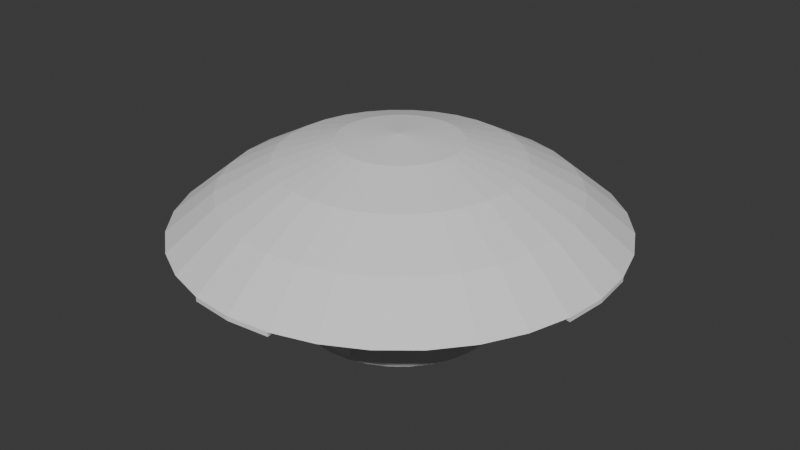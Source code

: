 # Source: meh_L_.blend  (saved by Blender 4.0.36; exported with 4.5.12 LTS)
import bpy
from mathutils import Matrix  # noqa: F401  (used for matrix-valued properties, if any)

bpy.ops.wm.read_factory_settings(use_empty=True)
scene = bpy.context.scene
scene.name = 'Scene'

# ---- world
world_world = bpy.data.worlds.new('World'); scene.world = world_world
world_world.use_nodes = True; world_world.node_tree.nodes.clear()
_N = world_world.node_tree.nodes; _L = world_world.node_tree.links
n0 = _N.new('ShaderNodeOutputWorld'); n0.name = 'World Output'; n0.location = (300, 300)
n1 = _N.new('ShaderNodeBackground'); n1.name = 'Background'; n1.location = (10, 300)
n1.inputs[0].default_value = (0.05088, 0.05088, 0.05088, 1.0)
_L.new(n1.outputs[0], n0.inputs[0])
n0.is_active_output = True
world_world.color = (0.05088, 0.05088, 0.05088)
world_world.use_sun_shadow = False
world_world.sun_shadow_jitter_overblur = 0.0

# ---- meshes
me_cylinder = bpy.data.meshes.new('Cylinder')
me_cylinder.from_pydata([(1.007, -0.6728, 1.516), (0.0, 1.0, 1.0), (0.2297, 1.155, -0.982), (0.1951, 0.9808, 1.0), (0.4505, 1.088, -0.982), (0.3827, 0.9239, 1.0), (0.6541, 0.9789, -0.982), (0.5556, 0.8315, 1.0), (0.8325, 0.8325, -0.982), (0.7071, 0.7071, 1.0), (0.9789, 0.6541, -0.982), (0.8315, 0.5556, 1.0), (1.088, 0.4505, -0.982), (0.9239, 0.3827, 1.0), (1.155, 0.2297, -0.982), (0.9808, 0.1951, 1.0), (1.119, -0.4634, 1.516), (1.0, 0.0, 1.0), (1.155, -0.2297, -0.982), (0.9808, -0.1951, 1.0), (1.088, -0.4505, -0.982), (0.9239, -0.3827, 1.0), (0.9789, -0.6541, -0.982), (0.8315, -0.5556, 1.0), (0.8325, -0.8325, -0.982), (0.7071, -0.7071, 1.0), (0.6541, -0.9789, -0.982), (0.5556, -0.8315, 1.0), (0.4505, -1.088, -0.982), (0.3827, -0.9239, 1.0), (0.2297, -1.155, -0.982), (0.1951, -0.9808, 1.0), (1.188, -0.2362, 1.516), (0.0, -1.0, 1.0), (-0.2297, -1.155, -0.982), (-0.1951, -0.9808, 1.0), (-0.4505, -1.088, -0.982), (-0.3827, -0.9239, 1.0), (-0.6541, -0.9789, -0.982), (-0.5556, -0.8315, 1.0), (-0.8325, -0.8325, -0.982), (-0.7071, -0.7071, 1.0), (-0.9789, -0.6541, -0.982), (-0.8315, -0.5556, 1.0), (-1.088, -0.4505, -0.982), (-0.9239, -0.3827, 1.0), (-1.155, -0.2297, -0.982), (-0.9808, -0.1951, 1.0), (1.211, -7.303e-10, 1.516), (-1.0, 0.0, 1.0), (-1.155, 0.2297, -0.982), (-0.9808, 0.1951, 1.0), (-1.088, 0.4505, -0.982), (-0.9239, 0.3827, 1.0), (-0.9789, 0.6541, -0.982), (-0.8315, 0.5556, 1.0), (-0.8325, 0.8325, -0.982), (-0.7071, 0.7071, 1.0), (-0.6541, 0.9789, -0.982), (-0.5556, 0.8315, 1.0), (-0.4505, 1.088, -0.982), (-0.3827, 0.9239, 1.0), (-0.2297, 1.155, -0.982), (-0.1951, 0.9808, 1.0), (1.188, 0.2362, 1.516), (0.2684, 1.35, -2.128), (0.5266, 1.271, -2.128), (0.7645, 1.144, -2.128), (0.973, 0.973, -2.128), (1.144, 0.7645, -2.128), (1.271, 0.5266, -2.128), (1.35, 0.2684, -2.128), (1.119, 0.4634, 1.516), (1.35, -0.2684, -2.128), (1.271, -0.5266, -2.128), (1.144, -0.7645, -2.128), (0.973, -0.973, -2.128), (0.7645, -1.144, -2.128), (0.5266, -1.271, -2.128), (0.2684, -1.35, -2.128), (1.007, 0.6728, 1.516), (-0.2684, -1.35, -2.128), (-0.5266, -1.271, -2.128), (-0.7645, -1.144, -2.128), (-0.973, -0.973, -2.128), (-1.144, -0.7645, -2.128), (-1.271, -0.5266, -2.128), (-1.35, -0.2684, -2.128), (0.8563, 0.8563, 1.516), (-1.35, 0.2684, -2.128), (-1.271, 0.5266, -2.128), (-1.144, 0.7645, -2.128), (-0.973, 0.973, -2.128), (-0.7645, 1.144, -2.128), (-0.5266, 1.271, -2.128), (-0.2684, 1.35, -2.128), (0.0, 1.0, -1.0), (0.1951, 0.9808, -1.0), (0.3827, 0.9239, -1.0), (0.5556, 0.8315, -1.0), (0.7071, 0.7071, -1.0), (0.8315, 0.5556, -1.0), (0.9239, 0.3827, -1.0), (0.9808, 0.1951, -1.0), (1.0, 0.0, -1.0), (0.9808, -0.1951, -1.0), (0.9239, -0.3827, -1.0), (0.8315, -0.5556, -1.0), (0.7071, -0.7071, -1.0), (0.5556, -0.8315, -1.0), (0.3827, -0.9239, -1.0), (0.1951, -0.9808, -1.0), (0.0, -1.0, -1.0), (-0.1951, -0.9808, -1.0), (-0.3827, -0.9239, -1.0), (-0.5556, -0.8315, -1.0), (-0.7071, -0.7071, -1.0), (-0.8315, -0.5556, -1.0), (-0.9239, -0.3827, -1.0), (-0.9808, -0.1951, -1.0), (-1.0, 0.0, -1.0), (-0.9808, 0.1951, -1.0), (-0.9239, 0.3827, -1.0), (-0.8315, 0.5556, -1.0), (-0.7071, 0.7071, -1.0), (-0.5556, 0.8315, -1.0), (-0.3827, 0.9239, -1.0), (-0.1951, 0.9808, -1.0), (-9.088e-09, 1.376, -3.385), (0.2684, 1.35, -3.385), (0.5266, 1.271, -3.385), (0.7645, 1.144, -3.385), (0.973, 0.973, -3.385), (1.144, 0.7645, -3.385), (1.271, 0.5266, -3.385), (1.35, 0.2684, -3.385), (1.376, 2.537e-09, -3.385), (1.35, -0.2684, -3.385), (1.271, -0.5266, -3.385), (1.144, -0.7645, -3.385), (0.973, -0.973, -3.385), (0.7645, -1.144, -3.385), (0.5266, -1.271, -3.385), (0.2684, -1.35, -3.385), (-9.088e-09, -1.376, -3.385), (-0.2684, -1.35, -3.385), (-0.5266, -1.271, -3.385), (-0.7645, -1.144, -3.385), (-0.973, -0.973, -3.385), (-1.144, -0.7645, -3.385), (-1.271, -0.5266, -3.385), (-1.35, -0.2684, -3.385), (-1.376, 2.537e-09, -3.385), (-1.35, 0.2684, -3.385), (-1.271, 0.5266, -3.385), (-1.144, 0.7645, -3.385), (-0.973, 0.973, -3.385), (-0.7645, 1.144, -3.385), (-0.5266, 1.271, -3.385), (-0.2684, 1.35, -3.385), (0.6728, 1.007, 1.516), (0.2297, 1.155, -2.175), (0.4505, 1.088, -2.175), (0.6541, 0.9789, -2.175), (0.8325, 0.8325, -2.175), (0.9789, 0.6541, -2.175), (1.088, 0.4505, -2.175), (1.155, 0.2297, -2.175), (0.4634, 1.119, 1.516), (1.155, -0.2297, -2.175), (1.088, -0.4505, -2.175), (0.9789, -0.6541, -2.175), (0.8325, -0.8325, -2.175), (0.6541, -0.9789, -2.175), (0.4505, -1.088, -2.175), (0.2297, -1.155, -2.175), (2.645e-09, 1.211, 1.516), (-0.2297, -1.155, -2.175), (-0.4505, -1.088, -2.175), (-0.6541, -0.9789, -2.175), (-0.8325, -0.8325, -2.175), (-0.9789, -0.6541, -2.175), (-1.088, -0.4505, -2.175), (-1.155, -0.2297, -2.175), (0.2362, 1.188, 1.516), (-1.155, 0.2297, -2.175), (-1.088, 0.4505, -2.175), (-0.9789, 0.6541, -2.175), (-0.8325, 0.8325, -2.175), (-0.6541, 0.9789, -2.175), (-0.4505, 1.088, -2.175), (-0.2297, 1.155, -2.175), (-1.626e-07, 2.114, -5.241), (0.1448, 0.7282, -7.545), (0.2841, 1.428, -6.667), (0.4125, 2.074, -5.241), (0.525, 2.639, -3.321), (0.2841, 0.6859, -7.545), (0.5573, 1.346, -6.667), (0.8091, 1.953, -5.241), (1.03, 2.486, -3.321), (0.4125, 0.6173, -7.545), (0.8091, 1.211, -6.667), (1.175, 1.758, -5.241), (1.495, 2.238, -3.321), (0.525, 0.525, -7.545), (1.03, 1.03, -6.667), (1.495, 1.495, -5.241), (1.903, 1.903, -3.321), (0.6173, 0.4125, -7.545), (1.211, 0.8091, -6.667), (1.758, 1.175, -5.241), (2.238, 1.495, -3.321), (-1.626e-07, -5.228e-08, -7.842), (0.6859, 0.2841, -7.545), (1.346, 0.5573, -6.667), (1.953, 0.8091, -5.241), (2.486, 1.03, -3.321), (0.7282, 0.1448, -7.545), (1.428, 0.2841, -6.667), (2.074, 0.4125, -5.241), (2.639, 0.525, -3.321), (0.7425, -9.482e-08, -7.545), (1.456, -1.373e-07, -6.667), (2.114, -2.508e-07, -5.241), (2.691, 4.428e-09, -3.321), (0.7282, -0.1448, -7.545), (1.428, -0.2841, -6.667), (2.074, -0.4125, -5.241), (2.639, -0.525, -3.321), (0.6859, -0.2841, -7.545), (1.346, -0.5573, -6.667), (1.953, -0.8091, -5.241), (2.486, -1.03, -3.321), (0.6173, -0.4125, -7.545), (1.211, -0.8091, -6.667), (1.758, -1.175, -5.241), (2.238, -1.495, -3.321), (0.525, -0.525, -7.545), (1.03, -1.03, -6.667), (1.495, -1.495, -5.241), (1.903, -1.903, -3.321), (0.4125, -0.6173, -7.545), (0.8091, -1.211, -6.667), (1.175, -1.758, -5.241), (1.495, -2.238, -3.321), (0.2841, -0.6859, -7.545), (0.5573, -1.346, -6.667), (0.8091, -1.953, -5.241), (1.03, -2.486, -3.321), (0.1448, -0.7282, -7.545), (0.2841, -1.428, -6.667), (0.4125, -2.074, -5.241), (0.525, -2.639, -3.321), (-1.91e-07, -0.7425, -7.545), (-3.611e-07, -1.456, -6.667), (-5.312e-07, -2.114, -5.241), (-2.193e-07, -2.691, -3.321), (-0.1448, -0.7282, -7.545), (-0.2841, -1.428, -6.667), (-0.4125, -2.074, -5.241), (-0.525, -2.639, -3.321), (-0.2841, -0.6859, -7.545), (-0.5573, -1.346, -6.667), (-0.8091, -1.953, -5.241), (-1.03, -2.486, -3.321), (-0.4125, -0.6173, -7.545), (-0.8091, -1.211, -6.667), (-1.175, -1.758, -5.241), (-1.495, -2.238, -3.321), (-0.525, -0.525, -7.545), (-1.03, -1.03, -6.667), (-1.495, -1.495, -5.241), (-1.903, -1.903, -3.321), (-0.6173, -0.4125, -7.545), (-1.211, -0.8091, -6.667), (-1.758, -1.175, -5.241), (-2.238, -1.495, -3.321), (-0.6859, -0.2841, -7.545), (-1.346, -0.5573, -6.667), (-1.953, -0.8091, -5.241), (-2.486, -1.03, -3.321), (-0.7282, -0.1448, -7.545), (-1.428, -0.2841, -6.667), (-2.074, -0.4125, -5.241), (-2.639, -0.525, -3.321), (-0.7425, 1.861e-08, -7.545), (-1.456, 1.462e-07, -6.667), (-2.114, 5.148e-07, -5.241), (-2.691, 6.114e-08, -3.321), (-0.7282, 0.1448, -7.545), (-1.428, 0.2841, -6.667), (-2.074, 0.4125, -5.241), (-2.639, 0.525, -3.321), (-0.6859, 0.2841, -7.545), (-1.346, 0.5573, -6.667), (-1.953, 0.8091, -5.241), (-2.486, 1.03, -3.321), (-0.6173, 0.4125, -7.545), (-1.211, 0.8091, -6.667), (-1.758, 1.175, -5.241), (-2.238, 1.495, -3.321), (-0.525, 0.525, -7.545), (-1.03, 1.03, -6.667), (-1.495, 1.495, -5.241), (-1.903, 1.903, -3.321), (-0.4125, 0.6173, -7.545), (-0.8091, 1.211, -6.667), (-1.175, 1.758, -5.241), (-1.495, 2.238, -3.321), (-0.2841, 0.6859, -7.545), (-0.5573, 1.346, -6.667), (-0.8091, 1.953, -5.241), (-1.03, 2.486, -3.321), (-0.1448, 0.7282, -7.545), (-0.2841, 1.428, -6.667), (-0.4125, 2.074, -5.241), (-0.525, 2.639, -3.321), (-1.059e-07, 0.7425, -7.545), (9.257e-08, 1.456, -6.667), (1.776e-07, 2.691, -3.321), (2.988e-08, -3.493e-08, -3.408), (5.303e-11, 1.0, 1.417), (0.1951, 0.9808, 1.417), (0.9808, 0.1951, 1.417), (1.0, -1.061e-10, 1.417), (0.9808, -0.1951, 1.417), (0.1951, -0.9808, 1.417), (5.303e-11, -1.0, 1.417), (-0.1951, -0.9808, 1.417), (-0.9808, -0.1951, 1.417), (-1.0, -1.061e-10, 1.417), (-0.9808, 0.1951, 1.417), (-0.1951, 0.9808, 1.417), (-3.426e-09, 1.177, -1.873), (0.2297, 1.155, -1.873), (1.155, 0.2297, -1.873), (1.177, 8.148e-10, -1.873), (1.155, -0.2297, -1.873), (0.2297, -1.155, -1.873), (-3.426e-09, -1.177, -1.873), (-0.2297, -1.155, -1.873), (-1.155, -0.2297, -1.873), (-1.177, 8.148e-10, -1.873), (-1.155, 0.2297, -1.873), (-0.2297, 1.155, -1.873), (1.177, 8.148e-10, 1.435), (1.155, 0.2297, 1.435), (-0.2297, -1.155, 1.435), (-1.942e-09, -1.177, 1.435), (-1.155, 0.2297, 1.435), (-0.2297, 1.155, 1.435), (1.155, -0.2297, 1.435), (-1.155, -0.2297, 1.435), (0.2297, 1.155, 1.435), (-1.942e-09, 1.177, 1.435), (0.2297, -1.155, 1.435), (-1.177, 8.148e-10, 1.435), (-9.035e-09, 1.376, -3.083), (0.2684, 1.35, -3.083), (1.35, 0.2684, -3.083), (1.376, 2.431e-09, -3.083), (1.35, -0.2684, -3.083), (0.2684, -1.35, -3.083), (-9.035e-09, -1.376, -3.083), (-0.2684, -1.35, -3.083), (-1.35, -0.2684, -3.083), (-1.376, 2.431e-09, -3.083), (-1.35, 0.2684, -3.083), (-0.2684, 1.35, -3.083), (-0.2684, -1.35, -1.826), (-6.57e-09, 1.376, -1.826), (-0.2684, 1.35, -1.826), (1.35, 0.2684, -1.826), (1.376, 2.431e-09, -1.826), (1.35, -0.2684, -1.826), (-1.35, -0.2684, -1.826), (-1.376, 2.431e-09, -1.826), (-1.35, 0.2684, -1.826), (0.2684, 1.35, -1.826), (0.2684, -1.35, -1.826), (-6.57e-09, -1.376, -1.826), (2.691, 4.321e-09, -3.106), (2.639, 0.525, -3.106), (2.639, -0.525, -3.106), (-2.193e-07, -2.691, -3.106), (0.525, -2.639, -3.106), (-0.525, -2.639, -3.106), (-2.691, 6.103e-08, -3.106), (-2.639, -0.525, -3.106), (-2.639, 0.525, -3.106), (1.777e-07, 2.691, -3.106), (-0.525, 2.639, -3.106), (0.525, 2.639, -3.106), (2.993e-08, -3.504e-08, -3.106), (0.8563, -0.8563, 1.516), (0.6728, -1.007, 1.516), (0.4634, -1.119, 1.516), (0.2362, -1.188, 1.516), (2.645e-09, -1.211, 1.516), (-0.2362, -1.188, 1.516), (-0.4634, -1.119, 1.516), (-0.6728, -1.007, 1.516), (-0.8563, -0.8563, 1.516), (-1.007, -0.6728, 1.516), (-1.119, -0.4634, 1.516), (-1.188, -0.2362, 1.516), (-1.211, -7.303e-10, 1.516), (-1.188, 0.2362, 1.516), (-1.119, 0.4634, 1.516), (-1.007, 0.6728, 1.516), (-0.8563, 0.8563, 1.516), (-0.6728, 1.007, 1.516), (-0.4634, 1.119, 1.516), (-0.2362, 1.188, 1.516)], [], [(96, 1, 3, 97), (97, 3, 5, 98), (98, 5, 7, 99), (99, 7, 9, 100), (100, 9, 11, 101), (101, 11, 13, 102), (102, 13, 15, 103), (103, 15, 17, 104), (104, 17, 19, 105), (105, 19, 21, 106), (106, 21, 23, 107), (107, 23, 25, 108), (108, 25, 27, 109), (109, 27, 29, 110), (110, 29, 31, 111), (111, 31, 33, 112), (112, 33, 35, 113), (113, 35, 37, 114), (114, 37, 39, 115), (115, 39, 41, 116), (116, 41, 43, 117), (117, 43, 45, 118), (118, 45, 47, 119), (119, 47, 49, 120), (120, 49, 51, 121), (121, 51, 53, 122), (122, 53, 55, 123), (123, 55, 57, 124), (124, 57, 59, 125), (125, 59, 61, 126), (55, 53, 409, 410), (126, 61, 63, 127), (127, 63, 1, 96), (4, 6, 163, 162), (81, 82, 146, 145), (22, 24, 172, 171), (40, 42, 181, 180), (58, 60, 190, 189), (14, 103, 324, 347), (127, 96, 322, 333), (50, 52, 186, 185), (6, 8, 164, 163), (24, 26, 173, 172), (42, 44, 182, 181), (60, 62, 191, 190), (18, 169, 338, 352), (34, 36, 178, 177), (52, 54, 187, 186), (8, 10, 165, 164), (26, 28, 174, 173), (44, 46, 183, 182), (169, 73, 375, 338), (129, 128, 358, 359), (18, 20, 170, 169), (36, 38, 179, 178), (54, 56, 188, 187), (10, 12, 166, 165), (28, 30, 175, 174), (191, 62, 351, 345), (2, 4, 162, 161), (20, 22, 171, 170), (38, 40, 180, 179), (56, 58, 189, 188), (12, 14, 167, 166), (62, 127, 333, 351), (71, 167, 336, 373), (293, 321, 394, 390), (4, 2, 97, 98), (6, 4, 98, 99), (8, 6, 99, 100), (10, 8, 100, 101), (12, 10, 101, 102), (14, 12, 102, 103), (153, 152, 367, 368), (89, 153, 368, 378), (20, 18, 105, 106), (22, 20, 106, 107), (24, 22, 107, 108), (26, 24, 108, 109), (28, 26, 109, 110), (30, 28, 110, 111), (152, 151, 366, 367), (95, 191, 345, 372), (36, 34, 113, 114), (38, 36, 114, 115), (40, 38, 115, 116), (42, 40, 116, 117), (44, 42, 117, 118), (46, 44, 118, 119), (321, 317, 392, 394), (50, 185, 344, 350), (52, 50, 121, 122), (54, 52, 122, 123), (56, 54, 123, 124), (58, 56, 124, 125), (60, 58, 125, 126), (62, 60, 126, 127), (221, 225, 382, 383), (128, 129, 130, 131, 132, 133, 134, 135, 136, 137, 138, 139, 140, 141, 142, 143, 144, 145, 146, 147, 148, 149, 150, 151, 152, 153, 154, 155, 156, 157, 158, 159), (68, 69, 133, 132), (97, 2, 354, 323), (82, 83, 147, 146), (69, 70, 134, 133), (83, 84, 148, 147), (70, 71, 135, 134), (84, 85, 149, 148), (151, 87, 376, 366), (85, 86, 150, 149), (121, 50, 350, 332), (86, 87, 151, 150), (73, 74, 138, 137), (73, 137, 362, 375), (74, 75, 139, 138), (34, 177, 341, 348), (75, 76, 140, 139), (89, 90, 154, 153), (76, 77, 141, 140), (90, 91, 155, 154), (77, 78, 142, 141), (321, 285, 389, 394), (91, 92, 156, 155), (78, 79, 143, 142), (65, 66, 130, 129), (92, 93, 157, 156), (321, 253, 386, 394), (66, 67, 131, 130), (93, 94, 158, 157), (167, 14, 347, 336), (67, 68, 132, 131), (94, 95, 159, 158), (161, 65, 379, 335), (66, 65, 161, 162), (67, 66, 162, 163), (68, 67, 163, 164), (69, 68, 164, 165), (70, 69, 165, 166), (71, 70, 166, 167), (46, 119, 330, 353), (196, 321, 394, 393), (74, 73, 169, 170), (75, 74, 170, 171), (76, 75, 171, 172), (77, 76, 172, 173), (78, 77, 173, 174), (79, 78, 174, 175), (185, 89, 378, 344), (145, 144, 364, 365), (82, 81, 177, 178), (83, 82, 178, 179), (84, 83, 179, 180), (85, 84, 180, 181), (86, 85, 181, 182), (87, 86, 182, 183), (261, 321, 394, 387), (144, 143, 363, 364), (90, 89, 185, 186), (91, 90, 186, 187), (92, 91, 187, 188), (93, 92, 188, 189), (94, 93, 189, 190), (95, 94, 190, 191), (135, 71, 373, 360), (192, 319, 194, 195), (320, 192, 195, 196), (318, 213, 193), (319, 318, 193, 194), (194, 193, 197, 198), (195, 194, 198, 199), (196, 195, 199, 200), (193, 213, 197), (197, 213, 201), (198, 197, 201, 202), (199, 198, 202, 203), (200, 199, 203, 204), (203, 202, 206, 207), (204, 203, 207, 208), (201, 213, 205), (202, 201, 205, 206), (205, 213, 209), (206, 205, 209, 210), (207, 206, 210, 211), (208, 207, 211, 212), (211, 210, 215, 216), (212, 211, 216, 217), (209, 213, 214), (210, 209, 214, 215), (214, 213, 218), (215, 214, 218, 219), (216, 215, 219, 220), (217, 216, 220, 221), (221, 220, 224, 225), (218, 213, 222), (219, 218, 222, 223), (220, 219, 223, 224), (222, 213, 226), (223, 222, 226, 227), (224, 223, 227, 228), (225, 224, 228, 229), (226, 213, 230), (227, 226, 230, 231), (228, 227, 231, 232), (229, 228, 232, 233), (230, 213, 234), (231, 230, 234, 235), (232, 231, 235, 236), (233, 232, 236, 237), (234, 213, 238), (235, 234, 238, 239), (236, 235, 239, 240), (237, 236, 240, 241), (239, 238, 242, 243), (240, 239, 243, 244), (241, 240, 244, 245), (238, 213, 242), (242, 213, 246), (243, 242, 246, 247), (244, 243, 247, 248), (245, 244, 248, 249), (247, 246, 250, 251), (248, 247, 251, 252), (249, 248, 252, 253), (246, 213, 250), (250, 213, 254), (251, 250, 254, 255), (252, 251, 255, 256), (253, 252, 256, 257), (256, 255, 259, 260), (257, 256, 260, 261), (254, 213, 258), (255, 254, 258, 259), (258, 213, 262), (259, 258, 262, 263), (260, 259, 263, 264), (261, 260, 264, 265), (265, 264, 268, 269), (262, 213, 266), (263, 262, 266, 267), (264, 263, 267, 268), (266, 213, 270), (267, 266, 270, 271), (268, 267, 271, 272), (269, 268, 272, 273), (273, 272, 276, 277), (270, 213, 274), (271, 270, 274, 275), (272, 271, 275, 276), (274, 213, 278), (275, 274, 278, 279), (276, 275, 279, 280), (277, 276, 280, 281), (278, 213, 282), (279, 278, 282, 283), (280, 279, 283, 284), (281, 280, 284, 285), (282, 213, 286), (283, 282, 286, 287), (284, 283, 287, 288), (285, 284, 288, 289), (286, 213, 290), (287, 286, 290, 291), (288, 287, 291, 292), (289, 288, 292, 293), (291, 290, 294, 295), (292, 291, 295, 296), (293, 292, 296, 297), (290, 213, 294), (294, 213, 298), (295, 294, 298, 299), (296, 295, 299, 300), (297, 296, 300, 301), (300, 299, 303, 304), (301, 300, 304, 305), (298, 213, 302), (299, 298, 302, 303), (302, 213, 306), (303, 302, 306, 307), (304, 303, 307, 308), (305, 304, 308, 309), (308, 307, 311, 312), (309, 308, 312, 313), (306, 213, 310), (307, 306, 310, 311), (310, 213, 314), (311, 310, 314, 315), (312, 311, 315, 316), (313, 312, 316, 317), (317, 316, 192, 320), (314, 213, 318), (315, 314, 318, 319), (316, 315, 319, 192), (87, 183, 342, 376), (208, 212, 321), (301, 305, 321), (293, 297, 321), (309, 313, 321), (217, 221, 321), (265, 269, 321), (175, 30, 356, 339), (273, 277, 321), (233, 237, 321), (281, 285, 321), (241, 245, 321), (96, 97, 323, 322), (320, 196, 393, 391), (249, 253, 321), (113, 34, 348, 329), (204, 208, 321), (159, 95, 372, 369), (196, 200, 321), (229, 233, 321), (237, 241, 321), (212, 217, 321), (297, 301, 321), (305, 309, 321), (313, 317, 321), (245, 249, 321), (104, 105, 326, 325), (30, 111, 327, 356), (261, 265, 321), (269, 273, 321), (277, 281, 321), (200, 204, 321), (347, 346, 337, 336), (349, 348, 341, 340), (346, 352, 338, 337), (355, 354, 335, 334), (351, 355, 334, 345), (353, 357, 343, 342), (356, 349, 340, 339), (357, 350, 344, 343), (354, 355, 322, 323), (346, 347, 324, 325), (352, 346, 325, 326), (349, 356, 327, 328), (348, 349, 328, 329), (357, 353, 330, 331), (350, 357, 331, 332), (355, 351, 333, 322), (372, 371, 358, 369), (373, 374, 361, 360), (374, 375, 362, 361), (376, 377, 367, 366), (377, 378, 368, 367), (371, 379, 359, 358), (380, 381, 364, 363), (381, 370, 365, 364), (379, 371, 334, 335), (374, 373, 336, 337), (375, 374, 337, 338), (381, 380, 339, 340), (370, 381, 340, 341), (377, 376, 342, 343), (378, 377, 343, 344), (371, 372, 345, 334), (389, 388, 394), (382, 384, 394), (385, 387, 394), (388, 390, 394), (391, 393, 394), (383, 382, 394), (392, 391, 394), (386, 385, 394), (253, 257, 385, 386), (321, 221, 383, 394), (119, 120, 331, 330), (105, 18, 352, 326), (317, 320, 391, 392), (65, 129, 359, 379), (225, 229, 384, 382), (285, 289, 388, 389), (128, 159, 369, 358), (111, 112, 328, 327), (183, 46, 353, 342), (143, 79, 380, 363), (120, 121, 332, 331), (79, 175, 339, 380), (2, 161, 335, 354), (81, 145, 365, 370), (229, 321, 394, 384), (136, 135, 360, 361), (257, 261, 387, 385), (103, 104, 325, 324), (137, 136, 361, 362), (177, 81, 370, 341), (112, 113, 329, 328), (289, 293, 390, 388), (184, 176, 414, 413, 412, 411, 410, 409, 408, 407, 406, 405, 404, 403, 402, 401, 400, 399, 398, 397, 396, 395, 0, 16, 32, 48, 64, 72, 80, 88, 160, 168), (11, 9, 88, 80), (29, 27, 396, 397), (47, 45, 405, 406), (3, 1, 176, 184), (1, 63, 414, 176), (21, 19, 32, 16), (39, 37, 401, 402), (57, 55, 410, 411), (13, 11, 80, 72), (31, 29, 397, 398), (49, 47, 406, 407), (5, 3, 184, 168), (23, 21, 16, 0), (41, 39, 402, 403), (59, 57, 411, 412), (15, 13, 72, 64), (33, 31, 398, 399), (51, 49, 407, 408), (7, 5, 168, 160), (25, 23, 0, 395), (43, 41, 403, 404), (61, 59, 412, 413), (17, 15, 64, 48), (35, 33, 399, 400), (53, 51, 408, 409), (9, 7, 160, 88), (27, 25, 395, 396), (45, 43, 404, 405), (63, 61, 413, 414), (19, 17, 48, 32), (37, 35, 400, 401)])
_uv = me_cylinder.uv_layers.new(name='UVMap')
_uv.uv.foreach_set('vector', [1.0, 0.5, 1.0, 1.0, 0.9688, 1.0, 0.9688, 0.5, 0.9688, 0.5, 0.9688, 1.0, 0.9375, 1.0, 0.9375, 0.5, 0.9375, 0.5, 0.9375, 1.0, 0.9062, 1.0, 0.9062, 0.5, 0.9062, 0.5, 0.9062, 1.0, 0.875, 1.0, 0.875, 0.5, 0.875, 0.5, 0.875, 1.0, 0.8438, 1.0, 0.8438, 0.5, 0.8438, 0.5, 0.8438, 1.0, 0.8125, 1.0, 0.8125, 0.5, 0.8125, 0.5, 0.8125, 1.0, 0.7812, 1.0, 0.7812, 0.5, 0.7812, 0.5, 0.7812, 1.0, 0.75, 1.0, 0.75, 0.5, 0.75, 0.5, 0.75, 1.0, 0.7188, 1.0, 0.7188, 0.5, 0.7188, 0.5, 0.7188, 1.0, 0.6875, 1.0, 0.6875, 0.5, 0.6875, 0.5, 0.6875, 1.0, 0.6562, 1.0, 0.6562, 0.5, 0.6562, 0.5, 0.6562, 1.0, 0.625, 1.0, 0.625, 0.5, 0.625, 0.5, 0.625, 1.0, 0.5938, 1.0, 0.5938, 0.5, 0.5938, 0.5, 0.5938, 1.0, 0.5625, 1.0, 0.5625, 0.5, 0.5625, 0.5, 0.5625, 1.0, 0.5312, 1.0, 0.5312, 0.5, 0.5312, 0.5, 0.5312, 1.0, 0.5, 1.0, 0.5, 0.5, 0.5, 0.5, 0.5, 1.0, 0.4688, 1.0, 0.4688, 0.5, 0.4688, 0.5, 0.4688, 1.0, 0.4375, 1.0, 0.4375, 0.5, 0.4375, 0.5, 0.4375, 1.0, 0.4062, 1.0, 0.4062, 0.5, 0.4062, 0.5, 0.4062, 1.0, 0.375, 1.0, 0.375, 0.5, 0.375, 0.5, 0.375, 1.0, 0.3438, 1.0, 0.3438, 0.5, 0.3438, 0.5, 0.3438, 1.0, 0.3125, 1.0, 0.3125, 0.5, 0.3125, 0.5, 0.3125, 1.0, 0.2812, 1.0, 0.2812, 0.5, 0.2812, 0.5, 0.2812, 1.0, 0.25, 1.0, 0.25, 0.5, 0.25, 0.5, 0.25, 1.0, 0.2188, 1.0, 0.2188, 0.5, 0.2188, 0.5, 0.2188, 1.0, 0.1875, 1.0, 0.1875, 0.5, 0.1875, 0.5, 0.1875, 1.0, 0.1562, 1.0, 0.1562, 0.5, 0.1562, 0.5, 0.1562, 1.0, 0.125, 1.0, 0.125, 0.5, 0.125, 0.5, 0.125, 1.0, 0.09375, 1.0, 0.09375, 0.5, 0.09375, 0.5, 0.09375, 1.0, 0.0625, 1.0, 0.0625, 0.5, 0.1562, 1.0, 0.1875, 1.0, 0.1875, 1.0, 0.1562, 1.0, 0.0625, 0.5, 0.0625, 1.0, 0.03125, 1.0, 0.03125, 0.5, 0.03125, 0.5, 0.03125, 1.0, 0.0, 1.0, 0.0, 0.5, 0.9375, 0.5, 0.9062, 0.5, 0.9062, 0.5, 0.9375, 0.5, 0.4688, 0.5, 0.4375, 0.5, 0.4375, 0.5, 0.4688, 0.5, 0.6562, 0.5, 0.625, 0.5, 0.625, 0.5, 0.6562, 0.5, 0.375, 0.5, 0.3438, 0.5, 0.3438, 0.5, 0.375, 0.5, 0.09375, 0.5, 0.0625, 0.5, 0.0625, 0.5, 0.09375, 0.5, 0.7812, 0.5, 0.7812, 0.5, 0.7812, 0.5, 0.7812, 0.5, 0.03125, 0.5, 0.0, 0.5, 0.0, 0.5, 0.03125, 0.5, 0.2188, 0.5, 0.1875, 0.5, 0.1875, 0.5, 0.2188, 0.5, 0.9062, 0.5, 0.875, 0.5, 0.875, 0.5, 0.9062, 0.5, 0.625, 0.5, 0.5938, 0.5, 0.5938, 0.5, 0.625, 0.5, 0.3438, 0.5, 0.3125, 0.5, 0.3125, 0.5, 0.3438, 0.5, 0.0625, 0.5, 0.03125, 0.5, 0.03125, 0.5, 0.0625, 0.5, 0.7188, 0.5, 0.7188, 0.5, 0.7188, 0.5, 0.7188, 0.5, 0.4688, 0.5, 0.4375, 0.5, 0.4375, 0.5, 0.4688, 0.5, 0.1875, 0.5, 0.1562, 0.5, 0.1562, 0.5, 0.1875, 0.5, 0.875, 0.5, 0.8438, 0.5, 0.8438, 0.5, 0.875, 0.5, 0.5938, 0.5, 0.5625, 0.5, 0.5625, 0.5, 0.5938, 0.5, 0.3125, 0.5, 0.2812, 0.5, 0.2812, 0.5, 0.3125, 0.5, 0.7188, 0.5, 0.7188, 0.5, 0.7188, 0.5, 0.7188, 0.5, 0.7968, 0.4854, 0.75, 0.49, 0.75, 0.49, 0.7968, 0.4854, 0.7188, 0.5, 0.6875, 0.5, 0.6875, 0.5, 0.7188, 0.5, 0.4375, 0.5, 0.4062, 0.5, 0.4062, 0.5, 0.4375, 0.5, 0.1562, 0.5, 0.125, 0.5, 0.125, 0.5, 0.1562, 0.5, 0.8438, 0.5, 0.8125, 0.5, 0.8125, 0.5, 0.8438, 0.5, 0.5625, 0.5, 0.5312, 0.5, 0.5312, 0.5, 0.5625, 0.5, 0.03125, 0.5, 0.03125, 0.5, 0.03125, 0.5, 0.03125, 0.5, 0.9688, 0.5, 0.9375, 0.5, 0.9375, 0.5, 0.9688, 0.5, 0.6875, 0.5, 0.6562, 0.5, 0.6562, 0.5, 0.6875, 0.5, 0.4062, 0.5, 0.375, 0.5, 0.375, 0.5, 0.4062, 0.5, 0.125, 0.5, 0.09375, 0.5, 0.09375, 0.5, 0.125, 0.5, 0.8125, 0.5, 0.7812, 0.5, 0.7812, 0.5, 0.8125, 0.5, 0.03125, 0.5, 0.03125, 0.5, 0.03125, 0.5, 0.03125, 0.5, 0.7812, 0.5, 0.7812, 0.5, 0.7812, 0.5, 0.7812, 0.5, 0.9688, 0.75, 0.9688, 0.75, 0.9688, 0.75, 0.9688, 0.75, 0.9375, 0.5, 0.9688, 0.5, 0.9688, 0.5, 0.9375, 0.5, 0.9062, 0.5, 0.9375, 0.5, 0.9375, 0.5, 0.9062, 0.5, 0.875, 0.5, 0.9062, 0.5, 0.9062, 0.5, 0.875, 0.5, 0.8438, 0.5, 0.875, 0.5, 0.875, 0.5, 0.8438, 0.5, 0.8125, 0.5, 0.8438, 0.5, 0.8438, 0.5, 0.8125, 0.5, 0.7812, 0.5, 0.8125, 0.5, 0.8125, 0.5, 0.7812, 0.5, 0.5146, 0.2968, 0.51, 0.25, 0.51, 0.25, 0.5146, 0.2968, 0.2188, 0.5, 0.2188, 0.5, 0.2188, 0.5, 0.2188, 0.5, 0.6875, 0.5, 0.7188, 0.5, 0.7188, 0.5, 0.6875, 0.5, 0.6562, 0.5, 0.6875, 0.5, 0.6875, 0.5, 0.6562, 0.5, 0.625, 0.5, 0.6562, 0.5, 0.6562, 0.5, 0.625, 0.5, 0.5938, 0.5, 0.625, 0.5, 0.625, 0.5, 0.5938, 0.5, 0.5625, 0.5, 0.5938, 0.5, 0.5938, 0.5, 0.5625, 0.5, 0.5312, 0.5, 0.5625, 0.5, 0.5625, 0.5, 0.5312, 0.5, 0.51, 0.25, 0.5146, 0.2032, 0.5146, 0.2032, 0.51, 0.25, 0.03125, 0.5, 0.03125, 0.5, 0.03125, 0.5, 0.03125, 0.5, 0.4375, 0.5, 0.4688, 0.5, 0.4688, 0.5, 0.4375, 0.5, 0.4062, 0.5, 0.4375, 0.5, 0.4375, 0.5, 0.4062, 0.5, 0.375, 0.5, 0.4062, 0.5, 0.4062, 0.5, 0.375, 0.5, 0.3438, 0.5, 0.375, 0.5, 0.375, 0.5, 0.3438, 0.5, 0.3125, 0.5, 0.3438, 0.5, 0.3438, 0.5, 0.3125, 0.5, 0.2812, 0.5, 0.3125, 0.5, 0.3125, 0.5, 0.2812, 0.5, 0.8125, 0.75, 0.7812, 0.75, 0.7812, 0.75, 0.8125, 0.75, 0.2188, 0.5, 0.2188, 0.5, 0.2188, 0.5, 0.2188, 0.5, 0.1875, 0.5, 0.2188, 0.5, 0.2188, 0.5, 0.1875, 0.5, 0.1562, 0.5, 0.1875, 0.5, 0.1875, 0.5, 0.1562, 0.5, 0.125, 0.5, 0.1562, 0.5, 0.1562, 0.5, 0.125, 0.5, 0.09375, 0.5, 0.125, 0.5, 0.125, 0.5, 0.09375, 0.5, 0.0625, 0.5, 0.09375, 0.5, 0.09375, 0.5, 0.0625, 0.5, 0.03125, 0.5, 0.0625, 0.5, 0.0625, 0.5, 0.03125, 0.5, 0.5312, 0.75, 0.5, 0.75, 0.5, 0.75, 0.5312, 0.75, 0.75, 0.49, 0.7968, 0.4854, 0.8418, 0.4717, 0.8833, 0.4496, 0.9197, 0.4197, 0.9496, 0.3833, 0.9717, 0.3418, 0.9854, 0.2968, 0.99, 0.25, 0.9854, 0.2032, 0.9717, 0.1582, 0.9496, 0.1167, 0.9197, 0.08029, 0.8833, 0.05045, 0.8418, 0.02827, 0.7968, 0.01461, 0.75, 0.01, 0.7032, 0.01461, 0.6582, 0.02827, 0.6167, 0.05045, 0.5803, 0.08029, 0.5504, 0.1167, 0.5283, 0.1582, 0.5146, 0.2032, 0.51, 0.25, 0.5146, 0.2968, 0.5283, 0.3418, 0.5504, 0.3833, 0.5803, 0.4197, 0.6167, 0.4496, 0.6582, 0.4717, 0.7032, 0.4854, 0.875, 0.5, 0.8438, 0.5, 0.8438, 0.5, 0.875, 0.5, 0.9688, 0.5, 0.9688, 0.5, 0.9688, 0.5, 0.9688, 0.5, 0.4375, 0.5, 0.4062, 0.5, 0.4062, 0.5, 0.4375, 0.5, 0.8438, 0.5, 0.8125, 0.5, 0.8125, 0.5, 0.8438, 0.5, 0.4062, 0.5, 0.375, 0.5, 0.375, 0.5, 0.4062, 0.5, 0.8125, 0.5, 0.7812, 0.5, 0.7812, 0.5, 0.8125, 0.5, 0.375, 0.5, 0.3438, 0.5, 0.3438, 0.5, 0.375, 0.5, 0.2812, 0.5, 0.2812, 0.5, 0.2812, 0.5, 0.2812, 0.5, 0.3438, 0.5, 0.3125, 0.5, 0.3125, 0.5, 0.3438, 0.5, 0.2188, 0.5, 0.2188, 0.5, 0.2188, 0.5, 0.2188, 0.5, 0.3125, 0.5, 0.2812, 0.5, 0.2812, 0.5, 0.3125, 0.5, 0.7188, 0.5, 0.6875, 0.5, 0.6875, 0.5, 0.7188, 0.5, 0.7188, 0.5, 0.7188, 0.5, 0.7188, 0.5, 0.7188, 0.5, 0.6875, 0.5, 0.6562, 0.5, 0.6562, 0.5, 0.6875, 0.5, 0.4688, 0.5, 0.4688, 0.5, 0.4688, 0.5, 0.4688, 0.5, 0.6562, 0.5, 0.625, 0.5, 0.625, 0.5, 0.6562, 0.5, 0.2188, 0.5, 0.1875, 0.5, 0.1875, 0.5, 0.2188, 0.5, 0.625, 0.5, 0.5938, 0.5, 0.5938, 0.5, 0.625, 0.5, 0.1875, 0.5, 0.1562, 0.5, 0.1562, 0.5, 0.1875, 0.5, 0.5938, 0.5, 0.5625, 0.5, 0.5625, 0.5, 0.5938, 0.5, 0.0625, 0.75, 0.03125, 0.75, 0.03125, 0.75, 0.0625, 0.75, 0.1562, 0.5, 0.125, 0.5, 0.125, 0.5, 0.1562, 0.5, 0.5625, 0.5, 0.5312, 0.5, 0.5312, 0.5, 0.5625, 0.5, 0.9688, 0.5, 0.9375, 0.5, 0.9375, 0.5, 0.9688, 0.5, 0.125, 0.5, 0.09375, 0.5, 0.09375, 0.5, 0.125, 0.5, 0.3125, 0.75, 0.2812, 0.75, 0.2812, 0.75, 0.3125, 0.75, 0.9375, 0.5, 0.9062, 0.5, 0.9062, 0.5, 0.9375, 0.5, 0.09375, 0.5, 0.0625, 0.5, 0.0625, 0.5, 0.09375, 0.5, 0.7812, 0.5, 0.7812, 0.5, 0.7812, 0.5, 0.7812, 0.5, 0.9062, 0.5, 0.875, 0.5, 0.875, 0.5, 0.9062, 0.5, 0.0625, 0.5, 0.03125, 0.5, 0.03125, 0.5, 0.0625, 0.5, 0.9688, 0.5, 0.9688, 0.5, 0.9688, 0.5, 0.9688, 0.5, 0.9375, 0.5, 0.9688, 0.5, 0.9688, 0.5, 0.9375, 0.5, 0.9062, 0.5, 0.9375, 0.5, 0.9375, 0.5, 0.9062, 0.5, 0.875, 0.5, 0.9062, 0.5, 0.9062, 0.5, 0.875, 0.5, 0.8438, 0.5, 0.875, 0.5, 0.875, 0.5, 0.8438, 0.5, 0.8125, 0.5, 0.8438, 0.5, 0.8438, 0.5, 0.8125, 0.5, 0.7812, 0.5, 0.8125, 0.5, 0.8125, 0.5, 0.7812, 0.5, 0.2812, 0.5, 0.2812, 0.5, 0.2812, 0.5, 0.2812, 0.5, 0.7188, 0.75, 0.7188, 0.75, 0.7188, 0.75, 0.7188, 0.75, 0.6875, 0.5, 0.7188, 0.5, 0.7188, 0.5, 0.6875, 0.5, 0.6562, 0.5, 0.6875, 0.5, 0.6875, 0.5, 0.6562, 0.5, 0.625, 0.5, 0.6562, 0.5, 0.6562, 0.5, 0.625, 0.5, 0.5938, 0.5, 0.625, 0.5, 0.625, 0.5, 0.5938, 0.5, 0.5625, 0.5, 0.5938, 0.5, 0.5938, 0.5, 0.5625, 0.5, 0.5312, 0.5, 0.5625, 0.5, 0.5625, 0.5, 0.5312, 0.5, 0.2188, 0.5, 0.2188, 0.5, 0.2188, 0.5, 0.2188, 0.5, 0.7032, 0.01461, 0.75, 0.01, 0.75, 0.01, 0.7032, 0.01461, 0.4375, 0.5, 0.4688, 0.5, 0.4688, 0.5, 0.4375, 0.5, 0.4062, 0.5, 0.4375, 0.5, 0.4375, 0.5, 0.4062, 0.5, 0.375, 0.5, 0.4062, 0.5, 0.4062, 0.5, 0.375, 0.5, 0.3438, 0.5, 0.375, 0.5, 0.375, 0.5, 0.3438, 0.5, 0.3125, 0.5, 0.3438, 0.5, 0.3438, 0.5, 0.3125, 0.5, 0.2812, 0.5, 0.3125, 0.5, 0.3125, 0.5, 0.2812, 0.5, 0.2188, 0.75, 0.2188, 0.75, 0.2188, 0.75, 0.2188, 0.75, 0.75, 0.01, 0.7968, 0.01461, 0.7968, 0.01461, 0.75, 0.01, 0.1875, 0.5, 0.2188, 0.5, 0.2188, 0.5, 0.1875, 0.5, 0.1562, 0.5, 0.1875, 0.5, 0.1875, 0.5, 0.1562, 0.5, 0.125, 0.5, 0.1562, 0.5, 0.1562, 0.5, 0.125, 0.5, 0.09375, 0.5, 0.125, 0.5, 0.125, 0.5, 0.09375, 0.5, 0.0625, 0.5, 0.09375, 0.5, 0.09375, 0.5, 0.0625, 0.5, 0.03125, 0.5, 0.0625, 0.5, 0.0625, 0.5, 0.03125, 0.5, 0.7812, 0.5, 0.7812, 0.5, 0.7812, 0.5, 0.7812, 0.5, 0.75, 0.8125, 0.75, 0.875, 0.7188, 0.875, 0.7188, 0.8125, 0.75, 0.75, 0.75, 0.8125, 0.7188, 0.8125, 0.7188, 0.75, 0.75, 0.9375, 0.7344, 1.0, 0.7188, 0.9375, 0.75, 0.875, 0.75, 0.9375, 0.7188, 0.9375, 0.7188, 0.875, 0.7188, 0.875, 0.7188, 0.9375, 0.6875, 0.9375, 0.6875, 0.875, 0.7188, 0.8125, 0.7188, 0.875, 0.6875, 0.875, 0.6875, 0.8125, 0.7188, 0.75, 0.7188, 0.8125, 0.6875, 0.8125, 0.6875, 0.75, 0.7188, 0.9375, 0.7031, 1.0, 0.6875, 0.9375, 0.6875, 0.9375, 0.6719, 1.0, 0.6562, 0.9375, 0.6875, 0.875, 0.6875, 0.9375, 0.6562, 0.9375, 0.6562, 0.875, 0.6875, 0.8125, 0.6875, 0.875, 0.6562, 0.875, 0.6562, 0.8125, 0.6875, 0.75, 0.6875, 0.8125, 0.6562, 0.8125, 0.6562, 0.75, 0.6562, 0.8125, 0.6562, 0.875, 0.625, 0.875, 0.625, 0.8125, 0.6562, 0.75, 0.6562, 0.8125, 0.625, 0.8125, 0.625, 0.75, 0.6562, 0.9375, 0.6406, 1.0, 0.625, 0.9375, 0.6562, 0.875, 0.6562, 0.9375, 0.625, 0.9375, 0.625, 0.875, 0.625, 0.9375, 0.6094, 1.0, 0.5938, 0.9375, 0.625, 0.875, 0.625, 0.9375, 0.5938, 0.9375, 0.5938, 0.875, 0.625, 0.8125, 0.625, 0.875, 0.5938, 0.875, 0.5938, 0.8125, 0.625, 0.75, 0.625, 0.8125, 0.5938, 0.8125, 0.5938, 0.75, 0.5938, 0.8125, 0.5938, 0.875, 0.5625, 0.875, 0.5625, 0.8125, 0.5938, 0.75, 0.5938, 0.8125, 0.5625, 0.8125, 0.5625, 0.75, 0.5938, 0.9375, 0.5781, 1.0, 0.5625, 0.9375, 0.5938, 0.875, 0.5938, 0.9375, 0.5625, 0.9375, 0.5625, 0.875, 0.5625, 0.9375, 0.5469, 1.0, 0.5312, 0.9375, 0.5625, 0.875, 0.5625, 0.9375, 0.5312, 0.9375, 0.5312, 0.875, 0.5625, 0.8125, 0.5625, 0.875, 0.5312, 0.875, 0.5312, 0.8125, 0.5625, 0.75, 0.5625, 0.8125, 0.5312, 0.8125, 0.5312, 0.75, 0.5312, 0.75, 0.5312, 0.8125, 0.5, 0.8125, 0.5, 0.75, 0.5312, 0.9375, 0.5156, 1.0, 0.5, 0.9375, 0.5312, 0.875, 0.5312, 0.9375, 0.5, 0.9375, 0.5, 0.875, 0.5312, 0.8125, 0.5312, 0.875, 0.5, 0.875, 0.5, 0.8125, 0.5, 0.9375, 0.4844, 1.0, 0.4688, 0.9375, 0.5, 0.875, 0.5, 0.9375, 0.4688, 0.9375, 0.4688, 0.875, 0.5, 0.8125, 0.5, 0.875, 0.4688, 0.875, 0.4688, 0.8125, 0.5, 0.75, 0.5, 0.8125, 0.4688, 0.8125, 0.4688, 0.75, 0.4688, 0.9375, 0.4531, 1.0, 0.4375, 0.9375, 0.4688, 0.875, 0.4688, 0.9375, 0.4375, 0.9375, 0.4375, 0.875, 0.4688, 0.8125, 0.4688, 0.875, 0.4375, 0.875, 0.4375, 0.8125, 0.4688, 0.75, 0.4688, 0.8125, 0.4375, 0.8125, 0.4375, 0.75, 0.4375, 0.9375, 0.4219, 1.0, 0.4062, 0.9375, 0.4375, 0.875, 0.4375, 0.9375, 0.4062, 0.9375, 0.4062, 0.875, 0.4375, 0.8125, 0.4375, 0.875, 0.4062, 0.875, 0.4062, 0.8125, 0.4375, 0.75, 0.4375, 0.8125, 0.4062, 0.8125, 0.4062, 0.75, 0.4062, 0.9375, 0.3906, 1.0, 0.375, 0.9375, 0.4062, 0.875, 0.4062, 0.9375, 0.375, 0.9375, 0.375, 0.875, 0.4062, 0.8125, 0.4062, 0.875, 0.375, 0.875, 0.375, 0.8125, 0.4062, 0.75, 0.4062, 0.8125, 0.375, 0.8125, 0.375, 0.75, 0.375, 0.875, 0.375, 0.9375, 0.3438, 0.9375, 0.3438, 0.875, 0.375, 0.8125, 0.375, 0.875, 0.3438, 0.875, 0.3438, 0.8125, 0.375, 0.75, 0.375, 0.8125, 0.3438, 0.8125, 0.3438, 0.75, 0.375, 0.9375, 0.3594, 1.0, 0.3438, 0.9375, 0.3438, 0.9375, 0.3281, 1.0, 0.3125, 0.9375, 0.3438, 0.875, 0.3438, 0.9375, 0.3125, 0.9375, 0.3125, 0.875, 0.3438, 0.8125, 0.3438, 0.875, 0.3125, 0.875, 0.3125, 0.8125, 0.3438, 0.75, 0.3438, 0.8125, 0.3125, 0.8125, 0.3125, 0.75, 0.3125, 0.875, 0.3125, 0.9375, 0.2812, 0.9375, 0.2812, 0.875, 0.3125, 0.8125, 0.3125, 0.875, 0.2812, 0.875, 0.2812, 0.8125, 0.3125, 0.75, 0.3125, 0.8125, 0.2812, 0.8125, 0.2812, 0.75, 0.3125, 0.9375, 0.2969, 1.0, 0.2812, 0.9375, 0.2812, 0.9375, 0.2656, 1.0, 0.25, 0.9375, 0.2812, 0.875, 0.2812, 0.9375, 0.25, 0.9375, 0.25, 0.875, 0.2812, 0.8125, 0.2812, 0.875, 0.25, 0.875, 0.25, 0.8125, 0.2812, 0.75, 0.2812, 0.8125, 0.25, 0.8125, 0.25, 0.75, 0.25, 0.8125, 0.25, 0.875, 0.2188, 0.875, 0.2188, 0.8125, 0.25, 0.75, 0.25, 0.8125, 0.2188, 0.8125, 0.2188, 0.75, 0.25, 0.9375, 0.2344, 1.0, 0.2188, 0.9375, 0.25, 0.875, 0.25, 0.9375, 0.2188, 0.9375, 0.2188, 0.875, 0.2188, 0.9375, 0.2031, 1.0, 0.1875, 0.9375, 0.2188, 0.875, 0.2188, 0.9375, 0.1875, 0.9375, 0.1875, 0.875, 0.2188, 0.8125, 0.2188, 0.875, 0.1875, 0.875, 0.1875, 0.8125, 0.2188, 0.75, 0.2188, 0.8125, 0.1875, 0.8125, 0.1875, 0.75, 0.1875, 0.75, 0.1875, 0.8125, 0.1562, 0.8125, 0.1562, 0.75, 0.1875, 0.9375, 0.1719, 1.0, 0.1563, 0.9375, 0.1875, 0.875, 0.1875, 0.9375, 0.1563, 0.9375, 0.1562, 0.875, 0.1875, 0.8125, 0.1875, 0.875, 0.1562, 0.875, 0.1562, 0.8125, 0.1563, 0.9375, 0.1406, 1.0, 0.125, 0.9375, 0.1562, 0.875, 0.1563, 0.9375, 0.125, 0.9375, 0.125, 0.875, 0.1562, 0.8125, 0.1562, 0.875, 0.125, 0.875, 0.125, 0.8125, 0.1562, 0.75, 0.1562, 0.8125, 0.125, 0.8125, 0.125, 0.75, 0.125, 0.75, 0.125, 0.8125, 0.09375, 0.8125, 0.09375, 0.75, 0.125, 0.9375, 0.1094, 1.0, 0.09375, 0.9375, 0.125, 0.875, 0.125, 0.9375, 0.09375, 0.9375, 0.09375, 0.875, 0.125, 0.8125, 0.125, 0.875, 0.09375, 0.875, 0.09375, 0.8125, 0.09375, 0.9375, 0.07812, 1.0, 0.0625, 0.9375, 0.09375, 0.875, 0.09375, 0.9375, 0.0625, 0.9375, 0.0625, 0.875, 0.09375, 0.8125, 0.09375, 0.875, 0.0625, 0.875, 0.0625, 0.8125, 0.09375, 0.75, 0.09375, 0.8125, 0.0625, 0.8125, 0.0625, 0.75, 0.0625, 0.9375, 0.04687, 1.0, 0.03125, 0.9375, 0.0625, 0.875, 0.0625, 0.9375, 0.03125, 0.9375, 0.03125, 0.875, 0.0625, 0.8125, 0.0625, 0.875, 0.03125, 0.875, 0.03125, 0.8125, 0.0625, 0.75, 0.0625, 0.8125, 0.03125, 0.8125, 0.03125, 0.75, 0.03125, 0.9375, 0.01562, 1.0, 0.0, 0.9375, 0.03125, 0.875, 0.03125, 0.9375, 0.0, 0.9375, 0.0, 0.875, 0.03125, 0.8125, 0.03125, 0.875, 0.0, 0.875, 0.0, 0.8125, 0.03125, 0.75, 0.03125, 0.8125, 0.0, 0.8125, 0.0, 0.75, 1.0, 0.9375, 0.9844, 1.0, 0.9688, 0.9375, 1.0, 0.875, 1.0, 0.9375, 0.9688, 0.9375, 0.9687, 0.875, 1.0, 0.8125, 1.0, 0.875, 0.9687, 0.875, 0.9687, 0.8125, 1.0, 0.75, 1.0, 0.8125, 0.9687, 0.8125, 0.9688, 0.75, 0.9687, 0.875, 0.9688, 0.9375, 0.9375, 0.9375, 0.9375, 0.875, 0.9687, 0.8125, 0.9687, 0.875, 0.9375, 0.875, 0.9375, 0.8125, 0.9688, 0.75, 0.9687, 0.8125, 0.9375, 0.8125, 0.9375, 0.75, 0.9688, 0.9375, 0.9531, 1.0, 0.9375, 0.9375, 0.9375, 0.9375, 0.9219, 1.0, 0.9062, 0.9375, 0.9375, 0.875, 0.9375, 0.9375, 0.9062, 0.9375, 0.9062, 0.875, 0.9375, 0.8125, 0.9375, 0.875, 0.9062, 0.875, 0.9062, 0.8125, 0.9375, 0.75, 0.9375, 0.8125, 0.9062, 0.8125, 0.9062, 0.75, 0.9062, 0.8125, 0.9062, 0.875, 0.875, 0.875, 0.875, 0.8125, 0.9062, 0.75, 0.9062, 0.8125, 0.875, 0.8125, 0.875, 0.75, 0.9062, 0.9375, 0.8906, 1.0, 0.875, 0.9375, 0.9062, 0.875, 0.9062, 0.9375, 0.875, 0.9375, 0.875, 0.875, 0.875, 0.9375, 0.8594, 1.0, 0.8438, 0.9375, 0.875, 0.875, 0.875, 0.9375, 0.8438, 0.9375, 0.8438, 0.875, 0.875, 0.8125, 0.875, 0.875, 0.8438, 0.875, 0.8437, 0.8125, 0.875, 0.75, 0.875, 0.8125, 0.8437, 0.8125, 0.8438, 0.75, 0.8437, 0.8125, 0.8438, 0.875, 0.8125, 0.875, 0.8125, 0.8125, 0.8438, 0.75, 0.8437, 0.8125, 0.8125, 0.8125, 0.8125, 0.75, 0.8438, 0.9375, 0.8281, 1.0, 0.8125, 0.9375, 0.8438, 0.875, 0.8438, 0.9375, 0.8125, 0.9375, 0.8125, 0.875, 0.8125, 0.9375, 0.7969, 1.0, 0.7812, 0.9375, 0.8125, 0.875, 0.8125, 0.9375, 0.7812, 0.9375, 0.7812, 0.875, 0.8125, 0.8125, 0.8125, 0.875, 0.7812, 0.875, 0.7812, 0.8125, 0.8125, 0.75, 0.8125, 0.8125, 0.7812, 0.8125, 0.7812, 0.75, 0.7812, 0.75, 0.7812, 0.8125, 0.75, 0.8125, 0.75, 0.75, 0.7812, 0.9375, 0.7656, 1.0, 0.75, 0.9375, 0.7812, 0.875, 0.7812, 0.9375, 0.75, 0.9375, 0.75, 0.875, 0.7812, 0.8125, 0.7812, 0.875, 0.75, 0.875, 0.75, 0.8125, 0.2812, 0.5, 0.2812, 0.5, 0.2812, 0.5, 0.2812, 0.5, 0.625, 0.75, 0.5938, 0.75, 0.625, 0.75, 0.9062, 0.75, 0.875, 0.75, 0.9062, 0.75, 0.9688, 0.75, 0.9375, 0.75, 0.9688, 0.75, 0.8438, 0.75, 0.8125, 0.75, 0.8438, 0.75, 0.5625, 0.75, 0.5312, 0.75, 0.5625, 0.75, 0.1875, 0.75, 0.1562, 0.75, 0.1875, 0.75, 0.5312, 0.5, 0.5312, 0.5, 0.5312, 0.5, 0.5312, 0.5, 0.125, 0.75, 0.09375, 0.75, 0.125, 0.75, 0.4375, 0.75, 0.4062, 0.75, 0.4375, 0.75, 0.0625, 0.75, 0.03125, 0.75, 0.0625, 0.75, 0.375, 0.75, 0.3438, 0.75, 0.375, 0.75, 1.0, 0.5, 0.9688, 0.5, 0.9688, 0.5, 1.0, 0.5, 0.75, 0.75, 0.7188, 0.75, 0.7188, 0.75, 0.75, 0.75, 0.3125, 0.75, 0.2812, 0.75, 0.3125, 0.75, 0.4688, 0.5, 0.4688, 0.5, 0.4688, 0.5, 0.4688, 0.5, 0.6562, 0.75, 0.625, 0.75, 0.6562, 0.75, 0.03125, 0.5, 0.03125, 0.5, 0.03125, 0.5, 0.03125, 0.5, 0.7188, 0.75, 0.6875, 0.75, 0.7188, 0.75, 0.4688, 0.75, 0.4375, 0.75, 0.4688, 0.75, 0.4062, 0.75, 0.375, 0.75, 0.4062, 0.75, 0.5938, 0.75, 0.5625, 0.75, 0.5938, 0.75, 0.9375, 0.75, 0.9062, 0.75, 0.9375, 0.75, 0.875, 0.75, 0.8438, 0.75, 0.875, 0.75, 0.8125, 0.75, 0.7812, 0.75, 0.8125, 0.75, 0.3438, 0.75, 0.3125, 0.75, 0.3438, 0.75, 0.75, 0.5, 0.7188, 0.5, 0.7188, 0.5, 0.75, 0.5, 0.5312, 0.5, 0.5312, 0.5, 0.5312, 0.5, 0.5312, 0.5, 0.2188, 0.75, 0.1875, 0.75, 0.2188, 0.75, 0.1562, 0.75, 0.125, 0.75, 0.1562, 0.75, 0.09375, 0.75, 0.0625, 0.75, 0.09375, 0.75, 0.6875, 0.75, 0.6562, 0.75, 0.6875, 0.75, 0.7812, 0.5, 0.75, 0.5, 0.75, 0.5, 0.7812, 0.5, 0.5, 0.5, 0.4688, 0.5, 0.4688, 0.5, 0.5, 0.5, 0.75, 0.5, 0.7188, 0.5, 0.7188, 0.5, 0.75, 0.5, 1.0, 0.5, 0.9688, 0.5, 0.9688, 0.5, 1.0, 0.5, 0.03125, 0.5, 0.0, 0.5, 0.0, 0.5, 0.03125, 0.5, 0.2812, 0.5, 0.25, 0.5, 0.25, 0.5, 0.2812, 0.5, 0.5312, 0.5, 0.5, 0.5, 0.5, 0.5, 0.5312, 0.5, 0.25, 0.5, 0.2188, 0.5, 0.2188, 0.5, 0.25, 0.5, 0.9688, 0.5, 1.0, 0.5, 1.0, 0.5, 0.9688, 0.5, 0.75, 0.5, 0.7812, 0.5, 0.7812, 0.5, 0.75, 0.5, 0.7188, 0.5, 0.75, 0.5, 0.75, 0.5, 0.7188, 0.5, 0.5, 0.5, 0.5312, 0.5, 0.5312, 0.5, 0.5, 0.5, 0.4688, 0.5, 0.5, 0.5, 0.5, 0.5, 0.4688, 0.5, 0.25, 0.5, 0.2812, 0.5, 0.2812, 0.5, 0.25, 0.5, 0.2188, 0.5, 0.25, 0.5, 0.25, 0.5, 0.2188, 0.5, 0.0, 0.5, 0.03125, 0.5, 0.03125, 0.5, 0.0, 0.5, 0.03125, 0.5, 0.0, 0.5, 0.0, 0.5, 0.03125, 0.5, 0.7812, 0.5, 0.75, 0.5, 0.75, 0.5, 0.7812, 0.5, 0.75, 0.5, 0.7188, 0.5, 0.7188, 0.5, 0.75, 0.5, 0.2812, 0.5, 0.25, 0.5, 0.25, 0.5, 0.2812, 0.5, 0.25, 0.5, 0.2188, 0.5, 0.2188, 0.5, 0.25, 0.5, 1.0, 0.5, 0.9688, 0.5, 0.9688, 0.5, 1.0, 0.5, 0.5312, 0.5, 0.5, 0.5, 0.5, 0.5, 0.5312, 0.5, 0.5, 0.5, 0.4688, 0.5, 0.4688, 0.5, 0.5, 0.5, 0.9688, 0.5, 1.0, 0.5, 1.0, 0.5, 0.9688, 0.5, 0.75, 0.5, 0.7812, 0.5, 0.7812, 0.5, 0.75, 0.5, 0.7188, 0.5, 0.75, 0.5, 0.75, 0.5, 0.7188, 0.5, 0.5, 0.5, 0.5312, 0.5, 0.5312, 0.5, 0.5, 0.5, 0.4688, 0.5, 0.5, 0.5, 0.5, 0.5, 0.4688, 0.5, 0.25, 0.5, 0.2812, 0.5, 0.2812, 0.5, 0.25, 0.5, 0.2188, 0.5, 0.25, 0.5, 0.25, 0.5, 0.2188, 0.5, 0.0, 0.5, 0.03125, 0.5, 0.03125, 0.5, 0.0, 0.5, 0.03125, 0.75, 0.0, 0.75, 0.03125, 0.75, 0.5, 0.75, 0.4688, 0.75, 0.5, 0.75, 0.25, 0.75, 0.2188, 0.75, 0.25, 0.75, 1.0, 0.75, 0.9688, 0.75, 1.0, 0.75, 0.75, 0.75, 0.7188, 0.75, 0.75, 0.75, 0.5312, 0.75, 0.5, 0.75, 0.5312, 0.75, 0.7812, 0.75, 0.75, 0.75, 0.7812, 0.75, 0.2812, 0.75, 0.25, 0.75, 0.2812, 0.75, 0.2812, 0.75, 0.25, 0.75, 0.25, 0.75, 0.2812, 0.75, 0.5625, 0.75, 0.5312, 0.75, 0.5312, 0.75, 0.5625, 0.75, 0.2812, 0.5, 0.25, 0.5, 0.25, 0.5, 0.2812, 0.5, 0.7188, 0.5, 0.7188, 0.5, 0.7188, 0.5, 0.7188, 0.5, 0.7812, 0.75, 0.75, 0.75, 0.75, 0.75, 0.7812, 0.75, 0.9688, 0.5, 0.9688, 0.5, 0.9688, 0.5, 0.9688, 0.5, 0.5, 0.75, 0.4688, 0.75, 0.4688, 0.75, 0.5, 0.75, 0.03125, 0.75, 0.0, 0.75, 0.0, 0.75, 0.03125, 0.75, 0.75, 0.49, 0.7032, 0.4854, 0.7032, 0.4854, 0.75, 0.49, 0.5312, 0.5, 0.5, 0.5, 0.5, 0.5, 0.5312, 0.5, 0.2812, 0.5, 0.2812, 0.5, 0.2812, 0.5, 0.2812, 0.5, 0.5312, 0.5, 0.5312, 0.5, 0.5312, 0.5, 0.5312, 0.5, 0.25, 0.5, 0.2188, 0.5, 0.2188, 0.5, 0.25, 0.5, 0.5312, 0.5, 0.5312, 0.5, 0.5312, 0.5, 0.5312, 0.5, 0.9688, 0.5, 0.9688, 0.5, 0.9688, 0.5, 0.9688, 0.5, 0.4688, 0.5, 0.4688, 0.5, 0.4688, 0.5, 0.4688, 0.5, 0.4688, 0.75, 0.4688, 0.75, 0.4688, 0.75, 0.4688, 0.75, 0.99, 0.25, 0.9854, 0.2968, 0.9854, 0.2968, 0.99, 0.25, 0.25, 0.75, 0.2188, 0.75, 0.2188, 0.75, 0.25, 0.75, 0.7812, 0.5, 0.75, 0.5, 0.75, 0.5, 0.7812, 0.5, 0.9854, 0.2032, 0.99, 0.25, 0.99, 0.25, 0.9854, 0.2032, 0.4688, 0.5, 0.4688, 0.5, 0.4688, 0.5, 0.4688, 0.5, 0.5, 0.5, 0.4688, 0.5, 0.4688, 0.5, 0.5, 0.5, 1.0, 0.75, 0.9688, 0.75, 0.9688, 0.75, 1.0, 0.75, 0.2968, 0.4854, 0.25, 0.49, 0.2032, 0.4854, 0.1582, 0.4717, 0.1167, 0.4496, 0.08029, 0.4197, 0.05045, 0.3833, 0.02827, 0.3418, 0.01461, 0.2968, 0.01, 0.25, 0.01461, 0.2032, 0.02827, 0.1582, 0.05045, 0.1167, 0.08029, 0.08029, 0.1167, 0.05045, 0.1582, 0.02827, 0.2032, 0.01461, 0.25, 0.01, 0.2968, 0.01461, 0.3418, 0.02827, 0.3833, 0.05045, 0.4197, 0.08029, 0.4496, 0.1167, 0.4717, 0.1582, 0.4854, 0.2032, 0.49, 0.25, 0.4854, 0.2968, 0.4717, 0.3418, 0.4496, 0.3833, 0.4197, 0.4197, 0.3833, 0.4496, 0.3418, 0.4717, 0.8438, 1.0, 0.875, 1.0, 0.875, 1.0, 0.8438, 1.0, 0.5625, 1.0, 0.5938, 1.0, 0.5938, 1.0, 0.5625, 1.0, 0.2812, 1.0, 0.3125, 1.0, 0.3125, 1.0, 0.2812, 1.0, 0.9688, 1.0, 1.0, 1.0, 1.0, 1.0, 0.9688, 1.0, 0.0, 1.0, 0.03125, 1.0, 0.03125, 1.0, 0.0, 1.0, 0.6875, 1.0, 0.7188, 1.0, 0.7188, 1.0, 0.6875, 1.0, 0.4062, 1.0, 0.4375, 1.0, 0.4375, 1.0, 0.4062, 1.0, 0.125, 1.0, 0.1562, 1.0, 0.1562, 1.0, 0.125, 1.0, 0.8125, 1.0, 0.8438, 1.0, 0.8438, 1.0, 0.8125, 1.0, 0.5312, 1.0, 0.5625, 1.0, 0.5625, 1.0, 0.5312, 1.0, 0.25, 1.0, 0.2812, 1.0, 0.2812, 1.0, 0.25, 1.0, 0.9375, 1.0, 0.9688, 1.0, 0.9688, 1.0, 0.9375, 1.0, 0.6562, 1.0, 0.6875, 1.0, 0.6875, 1.0, 0.6562, 1.0, 0.375, 1.0, 0.4062, 1.0, 0.4062, 1.0, 0.375, 1.0, 0.09375, 1.0, 0.125, 1.0, 0.125, 1.0, 0.09375, 1.0, 0.7812, 1.0, 0.8125, 1.0, 0.8125, 1.0, 0.7812, 1.0, 0.5, 1.0, 0.5312, 1.0, 0.5312, 1.0, 0.5, 1.0, 0.2188, 1.0, 0.25, 1.0, 0.25, 1.0, 0.2188, 1.0, 0.9062, 1.0, 0.9375, 1.0, 0.9375, 1.0, 0.9062, 1.0, 0.625, 1.0, 0.6562, 1.0, 0.6562, 1.0, 0.625, 1.0, 0.3438, 1.0, 0.375, 1.0, 0.375, 1.0, 0.3438, 1.0, 0.0625, 1.0, 0.09375, 1.0, 0.09375, 1.0, 0.0625, 1.0, 0.75, 1.0, 0.7812, 1.0, 0.7812, 1.0, 0.75, 1.0, 0.4688, 1.0, 0.5, 1.0, 0.5, 1.0, 0.4688, 1.0, 0.1875, 1.0, 0.2188, 1.0, 0.2188, 1.0, 0.1875, 1.0, 0.875, 1.0, 0.9062, 1.0, 0.9062, 1.0, 0.875, 1.0, 0.5938, 1.0, 0.625, 1.0, 0.625, 1.0, 0.5938, 1.0, 0.3125, 1.0, 0.3438, 1.0, 0.3438, 1.0, 0.3125, 1.0, 0.03125, 1.0, 0.0625, 1.0, 0.0625, 1.0, 0.03125, 1.0, 0.7188, 1.0, 0.75, 1.0, 0.75, 1.0, 0.7188, 1.0, 0.4375, 1.0, 0.4688, 1.0, 0.4688, 1.0, 0.4375, 1.0])
me_cylinder.update()

# ---- objects
ob_cylinder = bpy.data.objects.new('Cylinder', me_cylinder)

# ---- transforms, parenting, visibility, modifiers, constraints
ob_cylinder.location = (0.0, 0.0, 0.0)
ob_cylinder.scale = (8.607, 8.607, -2.122)

# ---- collection membership
scene.collection.objects.link(ob_cylinder)

# ---- scene / render settings (as saved in the file)
scene.frame_start = 1; scene.frame_end = 250; scene.frame_set(1)
scene.render.engine = 'BLENDER_EEVEE_NEXT'
scene.cycles.sampling_pattern = 'TABULATED_SOBOL'
bpy.context.view_layer.update()

# ---- added for rendering (the .blend has no active camera and no usable light): camera, sun
cam_auto = bpy.data.cameras.new('AutoCamera')
cam_auto.lens = 50.0
cam_auto.sensor_width = 36.0
cam_auto.clip_end = 1111.56
ob_auto_camera = bpy.data.objects.new('AutoCamera', cam_auto)
scene.collection.objects.link(ob_auto_camera)
ob_auto_camera.location = (63.3373, -76.0047, 57.3826)
ob_auto_camera.rotation_euler = (1.09748, -7.21219e-08, 0.694738)
scene.camera = ob_auto_camera
light_auto_sun = bpy.data.lights.new('AutoSun', 'SUN')
light_auto_sun.energy = 3.0
light_auto_sun.angle = 0.0523599
ob_auto_sun = bpy.data.objects.new('AutoSun', light_auto_sun)
scene.collection.objects.link(ob_auto_sun)
ob_auto_sun.rotation_euler = (0.872665, 0.174533, 0.523599)
bpy.context.view_layer.update()
